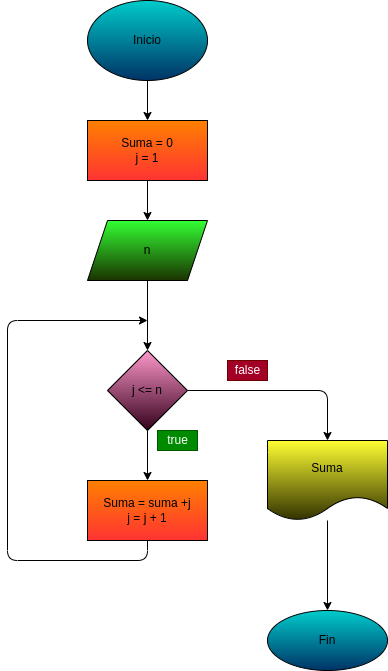

The diagram above was exported from draw.io. Its source (the exported page's mxGraphModel, read from the mxfile embedded in the PNG):
<mxGraphModel dx="422" dy="304" grid="1" gridSize="10" guides="1" tooltips="1" connect="1" arrows="1" fold="1" page="1" pageScale="1" pageWidth="827" pageHeight="1169" math="0" shadow="0">
  <root>
    <mxCell id="0" />
    <mxCell id="1" parent="0" />
    <mxCell id="4" value="" style="edgeStyle=none;html=1;" edge="1" parent="1" source="2" target="3">
      <mxGeometry relative="1" as="geometry" />
    </mxCell>
    <mxCell id="2" value="Inicio" style="ellipse;whiteSpace=wrap;html=1;gradientColor=#003366;fillColor=#00CCCC;" vertex="1" parent="1">
      <mxGeometry x="160" width="120" height="80" as="geometry" />
    </mxCell>
    <mxCell id="8" value="" style="edgeStyle=none;html=1;" edge="1" parent="1" source="3" target="7">
      <mxGeometry relative="1" as="geometry" />
    </mxCell>
    <mxCell id="3" value="Suma = 0&lt;br&gt;j = 1" style="whiteSpace=wrap;html=1;gradientColor=#FF3333;fillColor=#FF8000;" vertex="1" parent="1">
      <mxGeometry x="160" y="120" width="120" height="60" as="geometry" />
    </mxCell>
    <mxCell id="10" value="" style="edgeStyle=none;html=1;" edge="1" parent="1" source="7" target="9">
      <mxGeometry relative="1" as="geometry" />
    </mxCell>
    <mxCell id="7" value="n" style="shape=parallelogram;perimeter=parallelogramPerimeter;whiteSpace=wrap;html=1;fixedSize=1;gradientColor=#1A3300;fillColor=#33FF33;" vertex="1" parent="1">
      <mxGeometry x="160" y="220" width="120" height="60" as="geometry" />
    </mxCell>
    <mxCell id="12" value="" style="edgeStyle=none;html=1;" edge="1" parent="1" source="9" target="11">
      <mxGeometry relative="1" as="geometry" />
    </mxCell>
    <mxCell id="14" style="edgeStyle=none;html=1;exitX=1;exitY=0.5;exitDx=0;exitDy=0;entryX=0.5;entryY=0;entryDx=0;entryDy=0;" edge="1" parent="1" source="9" target="15">
      <mxGeometry relative="1" as="geometry">
        <mxPoint x="400" y="440" as="targetPoint" />
        <Array as="points">
          <mxPoint x="400" y="390" />
        </Array>
      </mxGeometry>
    </mxCell>
    <mxCell id="9" value="j &amp;lt;= n" style="rhombus;whiteSpace=wrap;html=1;gradientColor=#33001A;fillColor=#FF99CC;" vertex="1" parent="1">
      <mxGeometry x="180" y="350" width="80" height="80" as="geometry" />
    </mxCell>
    <mxCell id="13" style="edgeStyle=none;html=1;exitX=0.5;exitY=1;exitDx=0;exitDy=0;" edge="1" parent="1" source="11">
      <mxGeometry relative="1" as="geometry">
        <mxPoint x="220" y="320" as="targetPoint" />
        <Array as="points">
          <mxPoint x="220" y="560" />
          <mxPoint x="80" y="560" />
          <mxPoint x="80" y="320" />
        </Array>
      </mxGeometry>
    </mxCell>
    <mxCell id="11" value="Suma = suma +j&lt;br&gt;j = j + 1" style="whiteSpace=wrap;html=1;gradientColor=#FF3333;fillColor=#FF8000;" vertex="1" parent="1">
      <mxGeometry x="160" y="480" width="120" height="60" as="geometry" />
    </mxCell>
    <mxCell id="17" value="" style="edgeStyle=none;html=1;" edge="1" parent="1" source="15" target="16">
      <mxGeometry relative="1" as="geometry" />
    </mxCell>
    <mxCell id="15" value="Suma" style="shape=document;whiteSpace=wrap;html=1;boundedLbl=1;gradientColor=#333300;fillColor=#FFFF33;" vertex="1" parent="1">
      <mxGeometry x="340" y="440" width="120" height="80" as="geometry" />
    </mxCell>
    <mxCell id="16" value="Fin" style="ellipse;whiteSpace=wrap;html=1;gradientColor=#003366;fillColor=#00CCCC;" vertex="1" parent="1">
      <mxGeometry x="340" y="610" width="120" height="60" as="geometry" />
    </mxCell>
    <mxCell id="18" value="false" style="text;html=1;align=center;verticalAlign=middle;resizable=0;points=[];autosize=1;strokeColor=#6F0000;fillColor=#a20025;fontColor=#ffffff;" vertex="1" parent="1">
      <mxGeometry x="300" y="360" width="40" height="20" as="geometry" />
    </mxCell>
    <mxCell id="19" value="true" style="text;html=1;align=center;verticalAlign=middle;resizable=0;points=[];autosize=1;strokeColor=#005700;fillColor=#008a00;fontColor=#ffffff;" vertex="1" parent="1">
      <mxGeometry x="230" y="430" width="40" height="20" as="geometry" />
    </mxCell>
  </root>
</mxGraphModel>